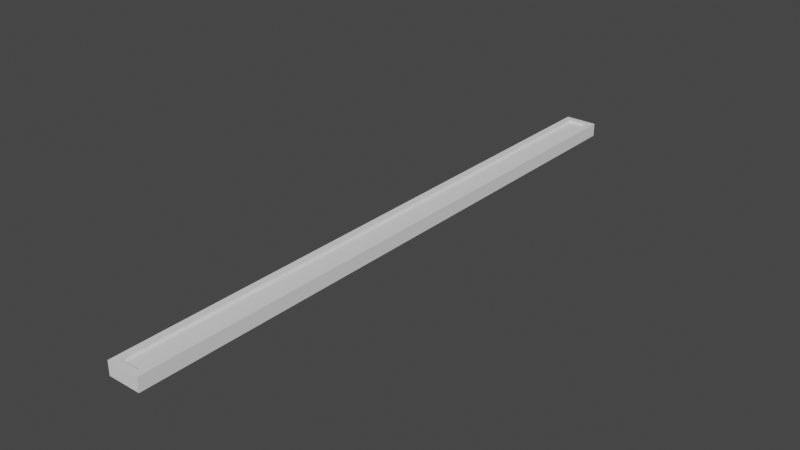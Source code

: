 # Source: lightFixture.blend  (saved by Blender 3.3.6; exported with 4.5.12 LTS)
import bpy
from mathutils import Matrix  # noqa: F401  (used for matrix-valued properties, if any)

bpy.ops.wm.read_factory_settings(use_empty=True)
scene = bpy.context.scene
scene.name = 'Scene'

# ---- collections
col_collection = bpy.data.collections.new('Collection'); scene.collection.children.link(col_collection)

# ---- world
world_world = bpy.data.worlds.new('World'); scene.world = world_world
world_world.use_nodes = True; world_world.node_tree.nodes.clear()
_N = world_world.node_tree.nodes; _L = world_world.node_tree.links
n0 = _N.new('ShaderNodeOutputWorld'); n0.name = 'World Output'; n0.location = (300, 300)
n1 = _N.new('ShaderNodeBackground'); n1.name = 'Background'; n1.location = (10, 300)
n1.inputs[0].default_value = (0.05088, 0.05088, 0.05088, 1.0)
_L.new(n1.outputs[0], n0.inputs[0])
n0.is_active_output = True
world_world.color = (0.05088, 0.05088, 0.05088)
world_world.use_sun_shadow = False
world_world.sun_shadow_jitter_overblur = 0.0

# ---- meshes
me_cube_001 = bpy.data.meshes.new('Cube.001')
me_cube_001.from_pydata([(-0.1149, -2.135, -0.04722), (-0.06716, -2.087, 0.04722), (-0.1149, 2.135, -0.04722), (-0.06716, 2.087, 0.04722), (0.1149, -2.135, -0.04722), (0.06716, -2.087, 0.04722), (0.1149, 2.135, -0.04722), (0.06716, 2.087, 0.04722), (-0.1149, -2.135, 0.04722), (-0.1149, 2.135, 0.04722), (0.1149, 2.135, 0.04722), (0.1149, -2.135, 0.04722), (-0.06716, -2.087, 0.02936), (-0.06716, 2.087, 0.02936), (0.06716, 2.087, 0.02936), (0.06716, -2.087, 0.02936)], [], [(0, 8, 9, 2), (2, 9, 10, 6), (6, 10, 11, 4), (4, 11, 8, 0), (2, 6, 4, 0), (1, 5, 15, 12), (1, 3, 9, 8), (3, 7, 10, 9), (7, 5, 11, 10), (5, 1, 8, 11), (14, 13, 12, 15), (7, 3, 13, 14), (5, 7, 14, 15), (3, 1, 12, 13)])
_uv = me_cube_001.uv_layers.new(name='UVMap')
_uv.uv.foreach_set('vector', [0.4977, 0.5131, 0.5084, 0.5131, 0.5084, 1.0, 0.4977, 1.0, 0.01077, 0.5131, 0.0, 0.5131, 0.0, 0.4869, 0.01077, 0.4869, 0.4977, 9.834e-08, 0.5084, 0.0, 0.5084, 0.4869, 0.4977, 0.4869, 0.4977, 0.4869, 0.5084, 0.4869, 0.5084, 0.5131, 0.4977, 0.5131, 0.01077, 0.5131, 0.01077, 0.4869, 0.4977, 0.4869, 0.4977, 0.5131, 0.5105, 0.3594, 0.5105, 0.3747, 0.5084, 0.3747, 0.5084, 0.3594, 0.514, 0.3504, 0.514, 0.03187, 0.5197, 0.02621, 0.5197, 0.354, 0.9865, 0.02076, 0.9865, 0.005447, 0.9919, 0.0, 0.9919, 0.02621, 0.5252, 0.3504, 0.5252, 0.03187, 0.5309, 0.02621, 0.5309, 0.354, 0.5105, 0.3747, 0.5105, 0.3594, 0.5159, 0.354, 0.5159, 0.3802, 0.9844, 0.005447, 0.9844, 0.02076, 0.5084, 0.02076, 0.5084, 0.005447, 0.9865, 0.005447, 0.9865, 0.02076, 0.9844, 0.02076, 0.9844, 0.005447, 0.5252, 0.03187, 0.5252, 0.3504, 0.5197, 0.3504, 0.5197, 0.03191, 0.514, 0.03187, 0.514, 0.3504, 0.5085, 0.3504, 0.5084, 0.03191])
me_cube_001.update()

# ---- objects
ob_cube = bpy.data.objects.new('Cube', me_cube_001)

# ---- transforms, parenting, visibility, modifiers, constraints
ob_cube.location = (0.0, 0.0, 0.0)

# ---- collection membership
col_collection.objects.link(ob_cube)

# ---- scene / render settings (as saved in the file)
scene.frame_start = 1; scene.frame_end = 250; scene.frame_set(1)
scene.render.engine = 'BLENDER_EEVEE_NEXT'
scene.cycles.sampling_pattern = 'TABULATED_SOBOL'
scene.cycles.use_light_tree = False
scene.view_settings.view_transform = 'Filmic'
bpy.context.view_layer.update()

# ---- added for rendering (the .blend has no active camera and no usable light): camera, sun
cam_auto = bpy.data.cameras.new('AutoCamera')
cam_auto.lens = 50.0
cam_auto.sensor_width = 36.0
cam_auto.clip_end = 1000.0
ob_auto_camera = bpy.data.objects.new('AutoCamera', cam_auto)
scene.collection.objects.link(ob_auto_camera)
ob_auto_camera.location = (3.95689, -4.74826, 3.16551)
ob_auto_camera.rotation_euler = (1.09748, -7.21219e-08, 0.694738)
scene.camera = ob_auto_camera
light_auto_sun = bpy.data.lights.new('AutoSun', 'SUN')
light_auto_sun.energy = 3.0
light_auto_sun.angle = 0.0523599
ob_auto_sun = bpy.data.objects.new('AutoSun', light_auto_sun)
scene.collection.objects.link(ob_auto_sun)
ob_auto_sun.rotation_euler = (0.872665, 0.174533, 0.523599)
bpy.context.view_layer.update()
